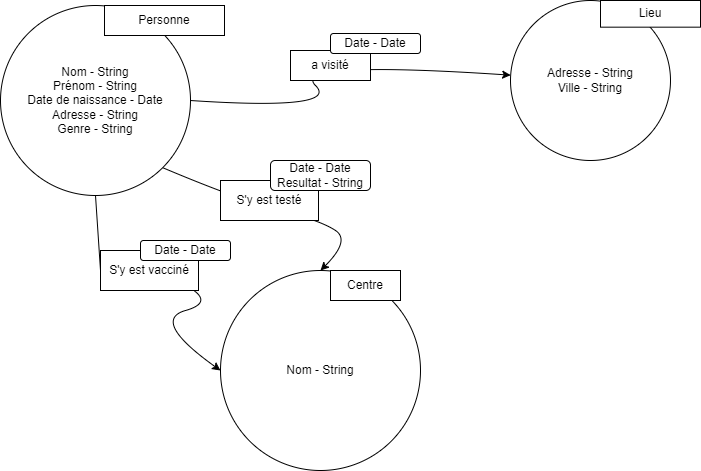

The diagram above was exported from draw.io. Its source (the exported page's mxGraphModel, read from the mxfile embedded in the PNG):
<mxGraphModel dx="1043" dy="581" grid="1" gridSize="10" guides="1" tooltips="1" connect="1" arrows="1" fold="1" page="1" pageScale="1" pageWidth="827" pageHeight="1169" math="0" shadow="0">
  <root>
    <mxCell id="0" />
    <mxCell id="1" parent="0" />
    <mxCell id="NLY0B7Tjt3lj_oO0K70w-3" value="" style="group" parent="1" vertex="1" connectable="0">
      <mxGeometry x="90" y="95" width="224" height="190" as="geometry" />
    </mxCell>
    <mxCell id="NLY0B7Tjt3lj_oO0K70w-1" value="Nom - String&lt;br&gt;Prénom - String&lt;br&gt;Date de naissance - Date&lt;br&gt;Adresse - String&lt;br&gt;Genre - String" style="ellipse;whiteSpace=wrap;html=1;aspect=fixed;" parent="NLY0B7Tjt3lj_oO0K70w-3" vertex="1">
      <mxGeometry width="190" height="190" as="geometry" />
    </mxCell>
    <mxCell id="NLY0B7Tjt3lj_oO0K70w-2" value="Personne" style="rounded=0;whiteSpace=wrap;html=1;" parent="NLY0B7Tjt3lj_oO0K70w-3" vertex="1">
      <mxGeometry x="104" width="120" height="30" as="geometry" />
    </mxCell>
    <mxCell id="NLY0B7Tjt3lj_oO0K70w-6" value="" style="group" parent="1" vertex="1" connectable="0">
      <mxGeometry x="600" y="90" width="190" height="160" as="geometry" />
    </mxCell>
    <mxCell id="NLY0B7Tjt3lj_oO0K70w-4" value="Adresse - String&lt;br&gt;Ville - String&lt;br&gt;" style="ellipse;whiteSpace=wrap;html=1;aspect=fixed;" parent="NLY0B7Tjt3lj_oO0K70w-6" vertex="1">
      <mxGeometry width="160" height="160" as="geometry" />
    </mxCell>
    <mxCell id="NLY0B7Tjt3lj_oO0K70w-5" value="Lieu" style="rounded=0;whiteSpace=wrap;html=1;" parent="NLY0B7Tjt3lj_oO0K70w-6" vertex="1">
      <mxGeometry x="90" width="100" height="26.666666666666664" as="geometry" />
    </mxCell>
    <mxCell id="ySQeD8p2hHsDD0OrJ09h-3" value="" style="group" vertex="1" connectable="0" parent="1">
      <mxGeometry x="380" y="123" width="130" height="77" as="geometry" />
    </mxCell>
    <mxCell id="NLY0B7Tjt3lj_oO0K70w-10" value="" style="group" parent="ySQeD8p2hHsDD0OrJ09h-3" vertex="1" connectable="0">
      <mxGeometry y="17" width="80" height="60" as="geometry" />
    </mxCell>
    <mxCell id="NLY0B7Tjt3lj_oO0K70w-8" value="" style="curved=1;endArrow=classic;html=1;rounded=0;exitX=1;exitY=0.5;exitDx=0;exitDy=0;" parent="NLY0B7Tjt3lj_oO0K70w-10" source="NLY0B7Tjt3lj_oO0K70w-1" target="NLY0B7Tjt3lj_oO0K70w-4" edge="1">
      <mxGeometry width="50" height="50" relative="1" as="geometry">
        <mxPoint y="60" as="sourcePoint" />
        <mxPoint x="50" y="10" as="targetPoint" />
        <Array as="points">
          <mxPoint x="50" y="60" />
          <mxPoint y="10" />
        </Array>
      </mxGeometry>
    </mxCell>
    <mxCell id="NLY0B7Tjt3lj_oO0K70w-9" value="a visité" style="rounded=0;whiteSpace=wrap;html=1;" parent="NLY0B7Tjt3lj_oO0K70w-10" vertex="1">
      <mxGeometry width="80" height="30" as="geometry" />
    </mxCell>
    <mxCell id="ySQeD8p2hHsDD0OrJ09h-1" value="Date - Date" style="rounded=1;whiteSpace=wrap;html=1;" vertex="1" parent="ySQeD8p2hHsDD0OrJ09h-3">
      <mxGeometry x="40" width="90" height="20" as="geometry" />
    </mxCell>
    <mxCell id="ySQeD8p2hHsDD0OrJ09h-4" value="Nom - String" style="ellipse;whiteSpace=wrap;html=1;aspect=fixed;" vertex="1" parent="1">
      <mxGeometry x="310" y="360" width="200" height="200" as="geometry" />
    </mxCell>
    <mxCell id="ySQeD8p2hHsDD0OrJ09h-6" value="" style="curved=1;endArrow=classic;html=1;rounded=0;exitX=0.5;exitY=1;exitDx=0;exitDy=0;entryX=0;entryY=0.5;entryDx=0;entryDy=0;startArrow=none;" edge="1" parent="1" source="ySQeD8p2hHsDD0OrJ09h-10" target="ySQeD8p2hHsDD0OrJ09h-4">
      <mxGeometry width="50" height="50" relative="1" as="geometry">
        <mxPoint x="370" y="430" as="sourcePoint" />
        <mxPoint x="420" y="380" as="targetPoint" />
        <Array as="points">
          <mxPoint x="220" y="350" />
          <mxPoint x="310" y="390" />
          <mxPoint x="240" y="410" />
        </Array>
      </mxGeometry>
    </mxCell>
    <mxCell id="ySQeD8p2hHsDD0OrJ09h-7" value="Centre" style="rounded=0;whiteSpace=wrap;html=1;" vertex="1" parent="1">
      <mxGeometry x="420" y="360" width="70" height="30" as="geometry" />
    </mxCell>
    <mxCell id="ySQeD8p2hHsDD0OrJ09h-8" value="" style="curved=1;endArrow=classic;html=1;rounded=0;exitX=1;exitY=1;exitDx=0;exitDy=0;" edge="1" parent="1" source="NLY0B7Tjt3lj_oO0K70w-1">
      <mxGeometry width="50" height="50" relative="1" as="geometry">
        <mxPoint x="195" y="295" as="sourcePoint" />
        <mxPoint x="410" y="360" as="targetPoint" />
        <Array as="points">
          <mxPoint x="330" y="290" />
          <mxPoint x="410" y="310" />
          <mxPoint x="440" y="330" />
        </Array>
      </mxGeometry>
    </mxCell>
    <mxCell id="ySQeD8p2hHsDD0OrJ09h-10" value="S'y est vacciné" style="rounded=0;whiteSpace=wrap;html=1;" vertex="1" parent="1">
      <mxGeometry x="190" y="340" width="98" height="40" as="geometry" />
    </mxCell>
    <mxCell id="ySQeD8p2hHsDD0OrJ09h-11" value="" style="curved=1;endArrow=none;html=1;rounded=0;exitX=0.5;exitY=1;exitDx=0;exitDy=0;entryX=0;entryY=0.5;entryDx=0;entryDy=0;" edge="1" parent="1" source="NLY0B7Tjt3lj_oO0K70w-1" target="ySQeD8p2hHsDD0OrJ09h-10">
      <mxGeometry width="50" height="50" relative="1" as="geometry">
        <mxPoint x="185" y="285" as="sourcePoint" />
        <mxPoint x="310" y="460" as="targetPoint" />
        <Array as="points" />
      </mxGeometry>
    </mxCell>
    <mxCell id="ySQeD8p2hHsDD0OrJ09h-12" value="S'y est testé" style="rounded=0;whiteSpace=wrap;html=1;" vertex="1" parent="1">
      <mxGeometry x="310" y="270" width="98" height="40" as="geometry" />
    </mxCell>
    <mxCell id="ySQeD8p2hHsDD0OrJ09h-13" value="Date - Date" style="rounded=1;whiteSpace=wrap;html=1;" vertex="1" parent="1">
      <mxGeometry x="230" y="330" width="90" height="20" as="geometry" />
    </mxCell>
    <mxCell id="ySQeD8p2hHsDD0OrJ09h-14" value="Date - Date&lt;br&gt;Resultat - String" style="rounded=1;whiteSpace=wrap;html=1;" vertex="1" parent="1">
      <mxGeometry x="360" y="250" width="100" height="30" as="geometry" />
    </mxCell>
  </root>
</mxGraphModel>